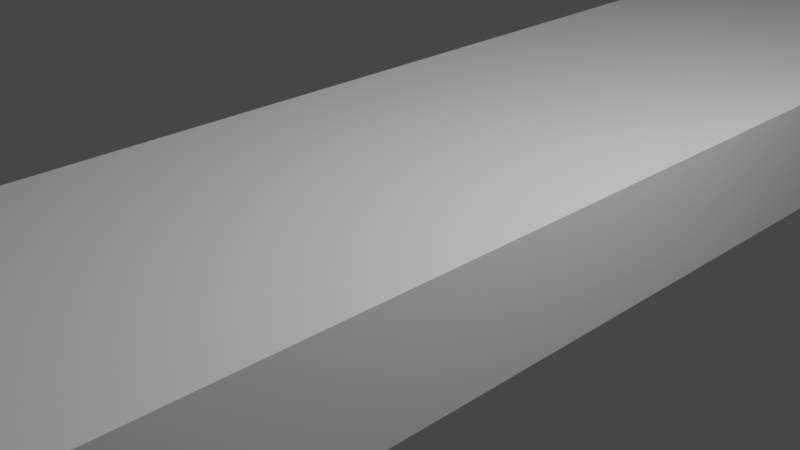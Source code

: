 # Source: platform.blend  (saved by Blender 2.80.75; exported with 4.5.12 LTS)
import bpy
from mathutils import Matrix  # noqa: F401  (used for matrix-valued properties, if any)

bpy.ops.wm.read_factory_settings(use_empty=True)
scene = bpy.context.scene
scene.name = 'Scene'

# ---- collections
col_collection = bpy.data.collections.new('Collection'); scene.collection.children.link(col_collection)

# ---- world
world_world = bpy.data.worlds.new('World'); scene.world = world_world
world_world.use_nodes = True; world_world.node_tree.nodes.clear()
_N = world_world.node_tree.nodes; _L = world_world.node_tree.links
n0 = _N.new('ShaderNodeOutputWorld'); n0.name = 'World Output'; n0.location = (300, 300)
n1 = _N.new('ShaderNodeBackground'); n1.name = 'Background'; n1.location = (10, 300)
n1.inputs[0].default_value = (0.05088, 0.05088, 0.05088, 1.0)
_L.new(n1.outputs[0], n0.inputs[0])
n0.is_active_output = True
world_world.color = (0.05088, 0.05088, 0.05088)
world_world.use_sun_shadow = False
world_world.sun_shadow_jitter_overblur = 0.0

# ---- cameras
cam_camera = bpy.data.cameras.new('Camera')
cam_camera.clip_end = 100.0
cam_camera.ortho_scale = 7.314

# ---- lights
light_light = bpy.data.lights.new('Light', 'POINT')
light_light.transmission_factor = 0.0
light_light.energy = 1000.0
light_light.shadow_soft_size = 0.1
light_light.shadow_maximum_resolution = 0.006
light_light.use_absolute_resolution = True

# ---- meshes
me_cube_001 = bpy.data.meshes.new('Cube.001')
me_cube_001.from_pydata([(-1.0, -1.0, -1.0), (-1.0, -1.0, 1.0), (-1.0, 1.0, -1.0), (-1.0, 1.0, 1.0), (1.0, -1.0, -1.0), (1.0, -1.0, 1.0), (1.0, 1.0, -1.0), (1.0, 1.0, 1.0)], [], [(0, 1, 3, 2), (2, 3, 7, 6), (6, 7, 5, 4), (4, 5, 1, 0), (2, 6, 4, 0), (7, 3, 1, 5)])
_uv = me_cube_001.uv_layers.new(name='UVMap')
_uv.uv.foreach_set('vector', [0.375, 0.0, 0.625, 0.0, 0.625, 0.25, 0.375, 0.25, 0.375, 0.25, 0.625, 0.25, 0.625, 0.5, 0.375, 0.5, 0.375, 0.5, 0.625, 0.5, 0.625, 0.75, 0.375, 0.75, 0.375, 0.75, 0.625, 0.75, 0.625, 1.0, 0.375, 1.0, 0.125, 0.5, 0.375, 0.5, 0.375, 0.75, 0.125, 0.75, 0.625, 0.5, 0.875, 0.5, 0.875, 0.75, 0.625, 0.75])
me_cube_001.use_remesh_preserve_volume = False
me_cube_001.use_remesh_preserve_attributes = False
me_cube_001.use_mirror_vertex_groups = False
me_cube_001.update()

# ---- objects
ob_light = bpy.data.objects.new('Light', light_light)
ob_camera = bpy.data.objects.new('Camera', cam_camera)
ob_cube = bpy.data.objects.new('Cube', me_cube_001)

# ---- transforms, parenting, visibility, modifiers, constraints
ob_light.location = (4.076, 1.005, 5.904)
ob_light.rotation_euler = (0.6503, 0.05522, 1.866)
ob_light.lock_rotations_4d = False
ob_light.empty_display_type = 'ARROWS'
ob_light.color = (0.0, 0.0, 0.0, 0.0)
ob_light.lineart.crease_threshold = 0.0
ob_camera.location = (7.359, -6.926, 4.958)
ob_camera.rotation_euler = (1.109, 0.0, 0.8149)
ob_camera.lock_rotations_4d = False
ob_camera.empty_display_type = 'ARROWS'
ob_camera.color = (0.0, 0.0, 0.0, 0.0)
ob_camera.display_type = 'WIRE'
ob_camera.lineart.crease_threshold = 0.0
ob_cube.location = (0.0, 0.0, 0.0)
ob_cube.scale = (2.0, 20.0, 0.7)
ob_cube.lineart.crease_threshold = 0.0

# ---- collection membership
col_collection.objects.link(ob_light)
col_collection.objects.link(ob_camera)
col_collection.objects.link(ob_cube)

# ---- scene / render settings (as saved in the file)
scene.camera = ob_camera
scene.frame_start = 1; scene.frame_end = 250; scene.frame_set(1)
scene.render.engine = 'BLENDER_EEVEE_NEXT'
scene.cycles.use_denoising = False
scene.cycles.samples = 128
scene.cycles.sampling_pattern = 'TABULATED_SOBOL'
scene.cycles.use_adaptive_sampling = False
scene.cycles.use_light_tree = False
scene.view_settings.view_transform = 'Filmic'
bpy.context.view_layer.update()
